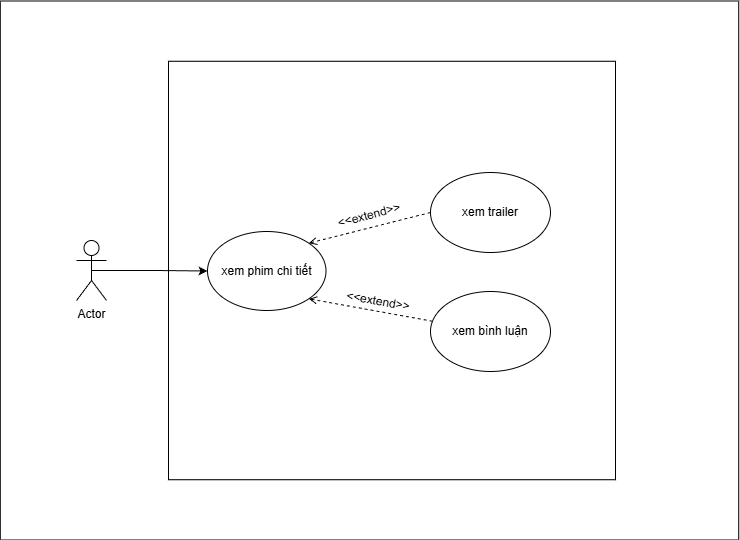

The diagram above was exported from draw.io. Its source (the exported page's mxGraphModel, read from the mxfile embedded in the PNG):
<mxGraphModel dx="988" dy="574" grid="0" gridSize="10" guides="1" tooltips="1" connect="1" arrows="1" fold="1" page="1" pageScale="1" pageWidth="827" pageHeight="1169" background="#ffffff" math="0" shadow="0">
  <root>
    <mxCell id="0" />
    <mxCell id="1" parent="0" />
    <mxCell id="O6QHt6mFX8hVzfLr_y8I-20" value="" style="whiteSpace=wrap;html=1;strokeColor=default;" vertex="1" parent="1">
      <mxGeometry x="62.75" y="68.5" width="738.5" height="539" as="geometry" />
    </mxCell>
    <mxCell id="O6QHt6mFX8hVzfLr_y8I-17" value="" style="whiteSpace=wrap;html=1;" vertex="1" parent="1">
      <mxGeometry x="231" y="128.75" width="447" height="418.5" as="geometry" />
    </mxCell>
    <mxCell id="O6QHt6mFX8hVzfLr_y8I-19" style="edgeStyle=orthogonalEdgeStyle;rounded=0;orthogonalLoop=1;jettySize=auto;html=1;exitX=0.5;exitY=0.5;exitDx=0;exitDy=0;exitPerimeter=0;" edge="1" parent="1" source="O6QHt6mFX8hVzfLr_y8I-1" target="O6QHt6mFX8hVzfLr_y8I-3">
      <mxGeometry relative="1" as="geometry" />
    </mxCell>
    <mxCell id="O6QHt6mFX8hVzfLr_y8I-1" value="Actor" style="shape=umlActor;verticalLabelPosition=bottom;verticalAlign=top;html=1;outlineConnect=0;" vertex="1" parent="1">
      <mxGeometry x="139" y="308" width="30" height="60" as="geometry" />
    </mxCell>
    <mxCell id="O6QHt6mFX8hVzfLr_y8I-3" value="xem phim chi tiết" style="ellipse;whiteSpace=wrap;html=1;" vertex="1" parent="1">
      <mxGeometry x="270" y="299" width="118.5" height="79" as="geometry" />
    </mxCell>
    <mxCell id="O6QHt6mFX8hVzfLr_y8I-14" style="rounded=0;orthogonalLoop=1;jettySize=auto;html=1;exitX=0;exitY=0.5;exitDx=0;exitDy=0;entryX=1;entryY=0;entryDx=0;entryDy=0;dashed=1;endArrow=open;endFill=0;" edge="1" parent="1" source="O6QHt6mFX8hVzfLr_y8I-5" target="O6QHt6mFX8hVzfLr_y8I-3">
      <mxGeometry relative="1" as="geometry" />
    </mxCell>
    <mxCell id="O6QHt6mFX8hVzfLr_y8I-5" value="xem trailer" style="ellipse;whiteSpace=wrap;html=1;" vertex="1" parent="1">
      <mxGeometry x="493" y="240" width="120" height="80" as="geometry" />
    </mxCell>
    <mxCell id="O6QHt6mFX8hVzfLr_y8I-15" style="rounded=0;orthogonalLoop=1;jettySize=auto;html=1;entryX=1;entryY=1;entryDx=0;entryDy=0;dashed=1;endArrow=open;endFill=0;" edge="1" parent="1" source="O6QHt6mFX8hVzfLr_y8I-6" target="O6QHt6mFX8hVzfLr_y8I-3">
      <mxGeometry relative="1" as="geometry" />
    </mxCell>
    <mxCell id="O6QHt6mFX8hVzfLr_y8I-6" value="xem bình luận" style="ellipse;whiteSpace=wrap;html=1;" vertex="1" parent="1">
      <mxGeometry x="493" y="359" width="120" height="80" as="geometry" />
    </mxCell>
    <mxCell id="O6QHt6mFX8hVzfLr_y8I-10" value="&amp;lt;&amp;lt;extend&amp;gt;&amp;gt;" style="text;html=1;whiteSpace=wrap;strokeColor=none;fillColor=none;align=center;verticalAlign=middle;rounded=0;rotation=-15;" vertex="1" parent="1">
      <mxGeometry x="402" y="268" width="60" height="30" as="geometry" />
    </mxCell>
    <mxCell id="O6QHt6mFX8hVzfLr_y8I-12" value="&amp;lt;&amp;lt;extend&amp;gt;&amp;gt;" style="text;html=1;whiteSpace=wrap;strokeColor=none;fillColor=none;align=center;verticalAlign=middle;rounded=0;rotation=10;" vertex="1" parent="1">
      <mxGeometry x="411.00006046520986" y="354.0034587474116" width="60" height="30" as="geometry" />
    </mxCell>
  </root>
</mxGraphModel>